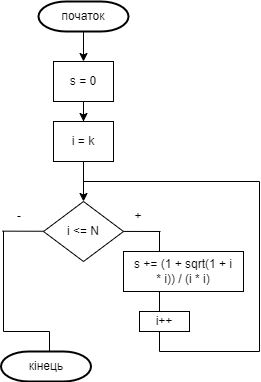

The diagram above was exported from draw.io. Its source (the exported page's mxGraphModel, read from the mxfile embedded in the PNG):
<mxGraphModel dx="1000" dy="608" grid="1" gridSize="10" guides="1" tooltips="1" connect="1" arrows="1" fold="1" page="1" pageScale="1" pageWidth="827" pageHeight="1169" math="0" shadow="0">
  <root>
    <mxCell id="WIyWlLk6GJQsqaUBKTNV-0" />
    <mxCell id="WIyWlLk6GJQsqaUBKTNV-1" parent="WIyWlLk6GJQsqaUBKTNV-0" />
    <mxCell id="L3staqyeh397hkT2Iw2P-15" value="" style="endArrow=none;html=1;rounded=0;" parent="WIyWlLk6GJQsqaUBKTNV-1" edge="1">
      <mxGeometry width="50" height="50" relative="1" as="geometry">
        <mxPoint x="460" y="780" as="sourcePoint" />
        <mxPoint x="460" y="660" as="targetPoint" />
      </mxGeometry>
    </mxCell>
    <mxCell id="L3staqyeh397hkT2Iw2P-7" value="" style="endArrow=none;html=1;rounded=0;" parent="WIyWlLk6GJQsqaUBKTNV-1" edge="1">
      <mxGeometry width="50" height="50" relative="1" as="geometry">
        <mxPoint x="303" y="659.66" as="sourcePoint" />
        <mxPoint x="461" y="660" as="targetPoint" />
      </mxGeometry>
    </mxCell>
    <mxCell id="L3staqyeh397hkT2Iw2P-17" style="edgeStyle=orthogonalEdgeStyle;rounded=0;orthogonalLoop=1;jettySize=auto;html=1;entryX=0.5;entryY=0;entryDx=0;entryDy=0;" parent="WIyWlLk6GJQsqaUBKTNV-1" source="s01UQe_8-lCWQOqlGUb--0" target="L3staqyeh397hkT2Iw2P-0" edge="1">
      <mxGeometry relative="1" as="geometry" />
    </mxCell>
    <mxCell id="s01UQe_8-lCWQOqlGUb--0" value="" style="strokeWidth=2;html=1;shape=mxgraph.flowchart.terminator;whiteSpace=wrap;rounded=1;" parent="WIyWlLk6GJQsqaUBKTNV-1" vertex="1">
      <mxGeometry x="339" y="430" width="90" height="30" as="geometry" />
    </mxCell>
    <mxCell id="sTuavB5TXnjjP-7MNM6C-0" value="початок" style="text;html=1;align=center;verticalAlign=middle;whiteSpace=wrap;rounded=0;" parent="WIyWlLk6GJQsqaUBKTNV-1" vertex="1">
      <mxGeometry x="354" y="430" width="60" height="30" as="geometry" />
    </mxCell>
    <mxCell id="L3staqyeh397hkT2Iw2P-18" style="edgeStyle=orthogonalEdgeStyle;rounded=0;orthogonalLoop=1;jettySize=auto;html=1;entryX=0.5;entryY=0;entryDx=0;entryDy=0;" parent="WIyWlLk6GJQsqaUBKTNV-1" source="L3staqyeh397hkT2Iw2P-0" target="L3staqyeh397hkT2Iw2P-3" edge="1">
      <mxGeometry relative="1" as="geometry" />
    </mxCell>
    <mxCell id="L3staqyeh397hkT2Iw2P-0" value="" style="rounded=0;whiteSpace=wrap;html=1;" parent="WIyWlLk6GJQsqaUBKTNV-1" vertex="1">
      <mxGeometry x="354" y="490" width="60" height="40" as="geometry" />
    </mxCell>
    <mxCell id="L3staqyeh397hkT2Iw2P-1" value="s = 0" style="text;html=1;align=center;verticalAlign=middle;whiteSpace=wrap;rounded=0;" parent="WIyWlLk6GJQsqaUBKTNV-1" vertex="1">
      <mxGeometry x="364" y="500" width="40" height="20" as="geometry" />
    </mxCell>
    <mxCell id="L3staqyeh397hkT2Iw2P-19" style="edgeStyle=orthogonalEdgeStyle;rounded=0;orthogonalLoop=1;jettySize=auto;html=1;entryX=0.5;entryY=0;entryDx=0;entryDy=0;" parent="WIyWlLk6GJQsqaUBKTNV-1" source="L3staqyeh397hkT2Iw2P-3" target="L3staqyeh397hkT2Iw2P-5" edge="1">
      <mxGeometry relative="1" as="geometry" />
    </mxCell>
    <mxCell id="L3staqyeh397hkT2Iw2P-3" value="" style="rounded=0;whiteSpace=wrap;html=1;" parent="WIyWlLk6GJQsqaUBKTNV-1" vertex="1">
      <mxGeometry x="354" y="550" width="60" height="40" as="geometry" />
    </mxCell>
    <mxCell id="L3staqyeh397hkT2Iw2P-4" value="i = k" style="text;html=1;align=center;verticalAlign=middle;whiteSpace=wrap;rounded=0;" parent="WIyWlLk6GJQsqaUBKTNV-1" vertex="1">
      <mxGeometry x="366" y="560" width="36" height="20" as="geometry" />
    </mxCell>
    <mxCell id="L3staqyeh397hkT2Iw2P-5" value="" style="rhombus;whiteSpace=wrap;html=1;" parent="WIyWlLk6GJQsqaUBKTNV-1" vertex="1">
      <mxGeometry x="344" y="630" width="80" height="60" as="geometry" />
    </mxCell>
    <mxCell id="L3staqyeh397hkT2Iw2P-6" value="i &amp;lt;= N" style="text;html=1;align=center;verticalAlign=middle;whiteSpace=wrap;rounded=0;" parent="WIyWlLk6GJQsqaUBKTNV-1" vertex="1">
      <mxGeometry x="361" y="652.5" width="46" height="15" as="geometry" />
    </mxCell>
    <mxCell id="L3staqyeh397hkT2Iw2P-9" value="+" style="text;html=1;align=center;verticalAlign=middle;whiteSpace=wrap;rounded=0;" parent="WIyWlLk6GJQsqaUBKTNV-1" vertex="1">
      <mxGeometry x="429" y="637.5" width="20" height="15" as="geometry" />
    </mxCell>
    <mxCell id="L3staqyeh397hkT2Iw2P-10" value="-" style="text;html=1;align=center;verticalAlign=middle;whiteSpace=wrap;rounded=0;" parent="WIyWlLk6GJQsqaUBKTNV-1" vertex="1">
      <mxGeometry x="310" y="637.5" width="20" height="15" as="geometry" />
    </mxCell>
    <mxCell id="L3staqyeh397hkT2Iw2P-11" value="" style="rounded=0;whiteSpace=wrap;html=1;" parent="WIyWlLk6GJQsqaUBKTNV-1" vertex="1">
      <mxGeometry x="424" y="680" width="120" height="40" as="geometry" />
    </mxCell>
    <mxCell id="L3staqyeh397hkT2Iw2P-12" value="s += (1 + sqrt(1 + i * i)) / (i * i)" style="text;html=1;align=center;verticalAlign=middle;whiteSpace=wrap;rounded=0;" parent="WIyWlLk6GJQsqaUBKTNV-1" vertex="1">
      <mxGeometry x="431" y="685" width="106" height="30" as="geometry" />
    </mxCell>
    <mxCell id="L3staqyeh397hkT2Iw2P-13" value="" style="rounded=0;whiteSpace=wrap;html=1;" parent="WIyWlLk6GJQsqaUBKTNV-1" vertex="1">
      <mxGeometry x="440" y="740" width="50" height="20" as="geometry" />
    </mxCell>
    <mxCell id="L3staqyeh397hkT2Iw2P-14" value="i++" style="text;html=1;align=center;verticalAlign=middle;whiteSpace=wrap;rounded=0;" parent="WIyWlLk6GJQsqaUBKTNV-1" vertex="1">
      <mxGeometry x="445" y="740" width="40" height="20" as="geometry" />
    </mxCell>
    <mxCell id="L3staqyeh397hkT2Iw2P-20" value="" style="endArrow=none;html=1;rounded=0;" parent="WIyWlLk6GJQsqaUBKTNV-1" edge="1">
      <mxGeometry width="50" height="50" relative="1" as="geometry">
        <mxPoint x="383.5" y="610" as="sourcePoint" />
        <mxPoint x="460" y="780" as="targetPoint" />
        <Array as="points">
          <mxPoint x="560" y="610" />
          <mxPoint x="560" y="780" />
        </Array>
      </mxGeometry>
    </mxCell>
    <mxCell id="L3staqyeh397hkT2Iw2P-21" value="" style="endArrow=none;html=1;rounded=0;" parent="WIyWlLk6GJQsqaUBKTNV-1" edge="1">
      <mxGeometry width="50" height="50" relative="1" as="geometry">
        <mxPoint x="350" y="780" as="sourcePoint" />
        <mxPoint x="304" y="659.5" as="targetPoint" />
        <Array as="points">
          <mxPoint x="350" y="760" />
          <mxPoint x="304" y="760" />
        </Array>
      </mxGeometry>
    </mxCell>
    <mxCell id="L3staqyeh397hkT2Iw2P-77" value="" style="strokeWidth=2;html=1;shape=mxgraph.flowchart.terminator;whiteSpace=wrap;rounded=1;" parent="WIyWlLk6GJQsqaUBKTNV-1" vertex="1">
      <mxGeometry x="301.5" y="780" width="90" height="30" as="geometry" />
    </mxCell>
    <mxCell id="L3staqyeh397hkT2Iw2P-78" value="кінець" style="text;html=1;align=center;verticalAlign=middle;whiteSpace=wrap;rounded=0;" parent="WIyWlLk6GJQsqaUBKTNV-1" vertex="1">
      <mxGeometry x="316.5" y="780" width="60" height="30" as="geometry" />
    </mxCell>
  </root>
</mxGraphModel>